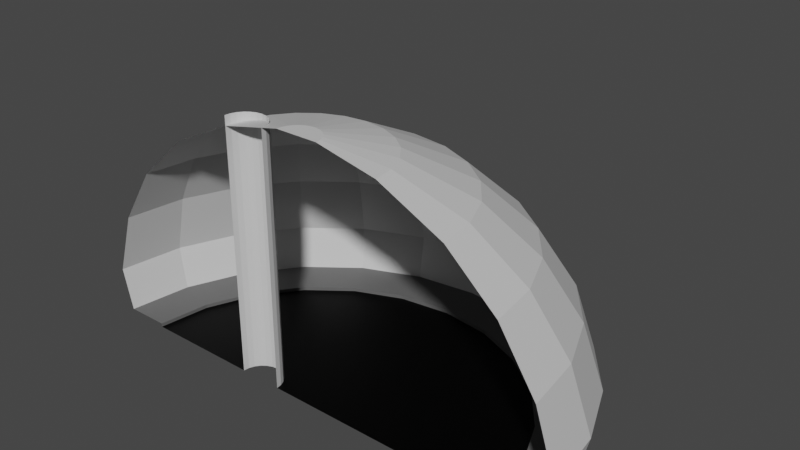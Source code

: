 # Source: tunnel_end.blend  (saved by Blender 2.93.20; exported with 4.5.12 LTS)
import bpy
from mathutils import Matrix  # noqa: F401  (used for matrix-valued properties, if any)

bpy.ops.wm.read_factory_settings(use_empty=True)
scene = bpy.context.scene
scene.name = 'Scene'

# ---- collections
col_collection = bpy.data.collections.new('Collection'); scene.collection.children.link(col_collection)

# ---- images (referenced by path relative to the original .blend; pixels are not part of the script)
import os
ASSET_DIR = os.environ.get("B2B_ASSET_DIR", "")  # directory of the original .blend (textures are referenced by path, not embedded)
HERE = os.path.dirname(os.path.abspath(__file__))  # packed textures are extracted next to this script under _unpacked/

def load_image(name, relpath, width, height, colorspace="sRGB"):
    """Load a texture the original file referenced (path relative to the .blend, or extracted next to this script)."""
    p = next((c for c in (os.path.join(HERE, relpath), os.path.join(ASSET_DIR, relpath)) if relpath and os.path.exists(c)), "")
    if p:
        img = bpy.data.images.load(p, check_existing=True)
        img.name = name
    else:  # same state as the original file: an image datablock whose file is absent (Cycles renders it pink)
        img = bpy.data.images.new(name, width, height)
        img.source = "FILE"
        img.filepath = "//" + (relpath or name)
    img.colorspace_settings.name = colorspace
    return img
img_tunnel_end = load_image('tunnel_end', 'tunnel_end.png', 1024, 1024, 'sRGB')

# ---- materials (node trees are filled in below, after node groups)
mat_material_001 = bpy.data.materials.new('Material.001')
mat_material_002 = bpy.data.materials.new('Material.002')
mat_material_003 = bpy.data.materials.new('Material.003')
mat_material = bpy.data.materials.new('Material')

# ---- material node trees
mat_material_001.use_nodes = True; mat_material_001.node_tree.nodes.clear()
_N = mat_material_001.node_tree.nodes; _L = mat_material_001.node_tree.links
n0 = _N.new('ShaderNodeOutputMaterial'); n0.name = 'Material Output'; n0.location = (300, 300)
n1 = _N.new('ShaderNodeBsdfPrincipled'); n1.name = 'Principled BSDF'; n1.location = (10, 300)
n1.distribution = 'GGX'
n1.subsurface_method = 'BURLEY'
n1.inputs[0].default_value = (1.0, 1.0, 1.0, 1.0)
n1.inputs[3].default_value = 1.45
n1.inputs[27].default_value = (0.0, 0.0, 0.0, 1.0)
n1.inputs[28].default_value = 1.0
n2 = _N.new('ShaderNodeTexImage'); n2.name = 'Image Texture'; n2.location = (-4, 597)
n2.image = img_tunnel_end
_L.new(n1.outputs[0], n0.inputs[0])
n0.is_active_output = True
mat_material_002.use_nodes = True; mat_material_002.node_tree.nodes.clear()
_N = mat_material_002.node_tree.nodes; _L = mat_material_002.node_tree.links
n0 = _N.new('ShaderNodeOutputMaterial'); n0.name = 'Material Output'; n0.location = (300, 300)
n1 = _N.new('ShaderNodeBsdfPrincipled'); n1.name = 'Principled BSDF'; n1.location = (10, 300)
n1.distribution = 'GGX'
n1.subsurface_method = 'BURLEY'
n1.inputs[0].default_value = (0.0, 0.0, 0.0, 1.0)
n1.inputs[3].default_value = 1.45
n1.inputs[13].default_value = 0.1261
n1.inputs[27].default_value = (0.0, 0.0, 0.0, 1.0)
n1.inputs[28].default_value = 1.0
n2 = _N.new('ShaderNodeTexImage'); n2.name = 'Image Texture'; n2.location = (24, 586)
n2.image = img_tunnel_end
_L.new(n1.outputs[0], n0.inputs[0])
n0.is_active_output = True
mat_material_003.use_nodes = True; mat_material_003.node_tree.nodes.clear()
_N = mat_material_003.node_tree.nodes; _L = mat_material_003.node_tree.links
n0 = _N.new('ShaderNodeOutputMaterial'); n0.name = 'Material Output'; n0.location = (300, 300)
n1 = _N.new('ShaderNodeBsdfPrincipled'); n1.name = 'Principled BSDF'; n1.location = (10, 300)
n1.distribution = 'GGX'
n1.subsurface_method = 'BURLEY'
n1.inputs[0].default_value = (0.1193, 0.1193, 0.1193, 1.0)
n1.inputs[3].default_value = 1.45
n1.inputs[27].default_value = (0.0, 0.0, 0.0, 1.0)
n1.inputs[28].default_value = 1.0
n2 = _N.new('ShaderNodeTexImage'); n2.name = 'Image Texture'; n2.location = (20, 595)
n2.image = img_tunnel_end
_L.new(n1.outputs[0], n0.inputs[0])
n0.is_active_output = True
mat_material.use_nodes = True; mat_material.node_tree.nodes.clear()
_N = mat_material.node_tree.nodes; _L = mat_material.node_tree.links
n0 = _N.new('ShaderNodeOutputMaterial'); n0.name = 'Material Output'; n0.location = (300, 300)
n1 = _N.new('ShaderNodeTexImage'); n1.name = 'Image Texture'; n1.location = (20, 584)
n1.image = img_tunnel_end
n2 = _N.new('ShaderNodeBsdfPrincipled'); n2.name = 'Principled BSDF'; n2.location = (10, 300)
n2.distribution = 'GGX'
n2.subsurface_method = 'BURLEY'
n2.inputs[0].default_value = (0.6514, 0.6514, 0.6514, 1.0)
n2.inputs[3].default_value = 1.45
n2.inputs[27].default_value = (0.0, 0.0, 0.0, 1.0)
n2.inputs[28].default_value = 1.0
_L.new(n2.outputs[0], n0.inputs[0])
n0.is_active_output = True

# ---- world
world_world = bpy.data.worlds.new('World'); scene.world = world_world
world_world.use_nodes = True; world_world.node_tree.nodes.clear()
_N = world_world.node_tree.nodes; _L = world_world.node_tree.links
n0 = _N.new('ShaderNodeOutputWorld'); n0.name = 'World Output'; n0.location = (300, 300)
n1 = _N.new('ShaderNodeBackground'); n1.name = 'Background'; n1.location = (10, 300)
n1.inputs[0].default_value = (0.05088, 0.05088, 0.05088, 1.0)
_L.new(n1.outputs[0], n0.inputs[0])
n0.is_active_output = True
world_world.color = (0.05088, 0.05088, 0.05088)
world_world.use_sun_shadow = False
world_world.sun_shadow_jitter_overblur = 0.0

# ---- meshes
me_plane = bpy.data.meshes.new('Plane')
me_plane.from_pydata([(-5.614, 0.0, -1.863e-09), (-2.311, 0.0, -1.863e-09), (-5.614, 0.0, 0.1), (-6.833, 0.0, 0.1), (-1.859, 0.5888, -1.863e-09), (-2.006, 0.5279, -1.863e-09), (-7.12, -1.297e-07, 1.281), (-2.006, 0.5279, 7.101), (-2.132, 0.4311, 7.101), (-2.132, 0.4311, -1.863e-09), (-2.311, -7.301e-07, 7.101), (-2.229, 0.3048, -1.863e-09), (-2.229, 0.3048, 7.101), (-2.29, 0.1578, 7.101), (-2.29, 0.1578, -1.863e-09), (-1.859, 0.5888, 7.101), (-4.129, -7.557e-07, 5.94), (-1.092, 0.0, -1.863e-09), (-5.525, -5.85e-07, 4.669), (-6.546, -3.715e-07, 3.08), (-1.544, 0.5888, -1.863e-09), (-1.397, 0.5279, -1.863e-09), (-1.397, 0.5279, 7.101), (-1.27, 0.4311, 7.101), (-0.6053, -9.262e-07, 7.209), (-2.311, -8.721e-07, 6.835), (-1.27, 0.4311, -1.863e-09), (-1.173, 0.3048, -1.863e-09), (-1.173, 0.3048, 7.101), (-1.113, 0.1578, 7.101), (-1.113, 0.1578, -1.863e-09), (-1.701, 0.6096, 7.101), (-1.701, 0.6096, -1.863e-09), (-1.544, 0.5888, 7.101), (-5.423, 1.453, -1.863e-09), (-5.423, 1.453, 0.1), (-6.6, 1.769, 0.1), (-6.877, 1.843, 1.281), (-3.988, 1.069, 5.94), (-5.337, 1.43, 4.669), (-6.323, 1.694, 3.08), (-0.5846, 0.1567, 7.209), (-4.862, 2.807, -1.863e-09), (-4.862, 2.807, 0.1), (-5.918, 3.416, 0.1), (-6.166, 3.56, 1.281), (-3.575, 2.064, 5.94), (-4.785, 2.763, 4.669), (-5.669, 3.273, 3.08), (-0.5242, 0.3026, 7.209), (-3.97, 3.97, -1.863e-09), (-3.97, 3.97, 0.1), (-4.832, 4.832, 0.1), (-5.034, 5.034, 1.281), (-2.919, 2.919, 5.94), (-3.907, 3.907, 4.669), (-4.628, 4.628, 3.08), (-0.428, 0.428, 7.209), (-2.807, 4.862, -1.863e-09), (-2.807, 4.862, 0.1), (-3.416, 5.918, 0.1), (-3.56, 6.166, 1.281), (-2.064, 3.575, 5.94), (-2.763, 4.785, 4.669), (-3.273, 5.669, 3.08), (-0.3026, 0.5242, 7.209), (-1.453, 5.423, -1.863e-09), (-1.453, 5.423, 0.1), (-1.769, 6.6, 0.1), (-1.843, 6.877, 1.281), (-1.069, 3.988, 5.94), (-1.43, 5.337, 4.669), (-1.694, 6.323, 3.08), (-0.1567, 0.5846, 7.209), (2.384e-07, 5.614, -1.863e-09), (2.384e-07, 5.614, 0.1), (0.0, 6.833, 0.1), (2.384e-07, 7.12, 1.281), (-8.345e-07, 4.129, 5.94), (-4.768e-07, 5.525, 4.669), (-3.576e-07, 6.546, 3.08), (-8.792e-07, 0.6053, 7.209), (1.453, 5.423, -1.863e-09), (1.453, 5.423, 0.1), (1.769, 6.6, 0.1), (1.843, 6.877, 1.281), (1.069, 3.988, 5.94), (1.43, 5.337, 4.669), (1.694, 6.323, 3.08), (0.1567, 0.5846, 7.209), (2.807, 4.862, -1.863e-09), (2.807, 4.862, 0.1), (3.416, 5.918, 0.1), (3.56, 6.166, 1.281), (2.064, 3.575, 5.94), (2.763, 4.785, 4.669), (3.273, 5.669, 3.08), (0.3026, 0.5242, 7.209), (3.97, 3.97, -1.863e-09), (3.97, 3.97, 0.1), (4.832, 4.832, 0.1), (5.034, 5.034, 1.281), (2.919, 2.919, 5.94), (3.907, 3.907, 4.669), (4.628, 4.628, 3.08), (0.428, 0.428, 7.209), (4.862, 2.807, -1.863e-09), (4.862, 2.807, 0.1), (5.918, 3.416, 0.1), (6.166, 3.56, 1.281), (3.575, 2.064, 5.94), (4.785, 2.763, 4.669), (5.669, 3.273, 3.08), (0.5242, 0.3026, 7.209), (5.423, 1.453, -1.863e-09), (5.423, 1.453, 0.1), (6.6, 1.769, 0.1), (6.877, 1.843, 1.281), (3.988, 1.069, 5.94), (5.337, 1.43, 4.669), (6.323, 1.694, 3.08), (0.5846, 0.1567, 7.209), (5.614, -2.384e-07, -1.863e-09), (5.614, -2.384e-07, 0.1), (6.833, 0.0, 0.1), (7.12, -2.384e-07, 1.281), (4.129, 7.153e-07, 5.94), (5.525, 3.576e-07, 4.669), (6.546, 4.768e-07, 3.08), (0.6053, 8.196e-07, 7.209), (-1.092, -9.135e-07, 7.101), (-2.232, 0.5981, 6.835), (-1.055, 0.2826, 7.101), (-2.001, 1.155, 6.835), (-0.9455, 0.5459, 7.101), (-1.634, 1.634, 6.835), (-0.772, 0.772, 7.101), (-1.155, 2.001, 6.835), (-0.5459, 0.9455, 7.101), (-0.5981, 2.232, 6.835), (-0.2826, 1.055, 7.101), (-7.749e-07, 2.311, 6.835), (-9.239e-07, 1.092, 7.101), (0.5981, 2.232, 6.835), (0.2826, 1.055, 7.101), (1.155, 2.001, 6.835), (0.5459, 0.9455, 7.101), (1.634, 1.634, 6.835), (0.772, 0.772, 7.101), (2.001, 1.155, 6.835), (0.9455, 0.5459, 7.101), (2.232, 0.5981, 6.835), (1.055, 0.2826, 7.101), (2.311, 8.345e-07, 6.835), (1.092, 1.013e-06, 7.101), (-1.192e-07, -5.33e-08, 7.209)], [], [(26, 21, 22, 23), (8, 9, 11, 12), (14, 1, 10, 13), (4, 15, 31, 32), (14, 13, 12, 11), (5, 7, 15, 4), (28, 27, 26, 23), (30, 29, 130, 17), (1, 14, 34, 0), (30, 27, 28, 29), (9, 8, 7, 5), (20, 33, 22, 21), (20, 32, 31, 33), (6, 3, 36, 37), (19, 6, 37, 40), (0, 34, 35, 2), (16, 18, 39, 38), (18, 19, 40, 39), (2, 35, 36, 3), (34, 42, 43, 35), (40, 37, 45, 48), (38, 39, 47, 46), (35, 43, 44, 36), (39, 40, 48, 47), (37, 36, 44, 45), (48, 45, 53, 56), (46, 47, 55, 54), (43, 51, 52, 44), (47, 48, 56, 55), (45, 44, 52, 53), (42, 50, 51, 43), (55, 56, 64, 63), (53, 52, 60, 61), (50, 58, 59, 51), (56, 53, 61, 64), (54, 55, 63, 62), (51, 59, 60, 52), (63, 64, 72, 71), (61, 60, 68, 69), (58, 66, 67, 59), (64, 61, 69, 72), (62, 63, 71, 70), (59, 67, 68, 60), (72, 69, 77, 80), (70, 71, 79, 78), (67, 75, 76, 68), (71, 72, 80, 79), (69, 68, 76, 77), (66, 74, 75, 67), (78, 79, 87, 86), (75, 83, 84, 76), (79, 80, 88, 87), (77, 76, 84, 85), (74, 82, 83, 75), (80, 77, 85, 88), (87, 88, 96, 95), (85, 84, 92, 93), (82, 90, 91, 83), (88, 85, 93, 96), (86, 87, 95, 94), (83, 91, 92, 84), (93, 92, 100, 101), (90, 98, 99, 91), (96, 93, 101, 104), (94, 95, 103, 102), (91, 99, 100, 92), (95, 96, 104, 103), (104, 101, 109, 112), (102, 103, 111, 110), (99, 107, 108, 100), (103, 104, 112, 111), (101, 100, 108, 109), (98, 106, 107, 99), (107, 115, 116, 108), (111, 112, 120, 119), (109, 108, 116, 117), (106, 114, 115, 107), (112, 109, 117, 120), (110, 111, 119, 118), (119, 120, 128, 127), (117, 116, 124, 125), (114, 122, 123, 115), (120, 117, 125, 128), (118, 119, 127, 126), (115, 123, 124, 116), (130, 25, 131, 132), (132, 131, 133, 134), (134, 133, 135, 136), (136, 135, 137, 138), (138, 137, 139, 140), (140, 139, 141, 142), (142, 141, 143, 144), (144, 143, 145, 146), (146, 145, 147, 148), (148, 147, 149, 150), (150, 149, 151, 152), (152, 151, 153, 154), (24, 130, 132, 41), (41, 132, 134, 49), (49, 134, 136, 57), (57, 136, 138, 65), (65, 138, 140, 73), (73, 140, 142, 81), (81, 142, 144, 89), (89, 144, 146, 97), (97, 146, 148, 105), (105, 148, 150, 113), (113, 150, 152, 121), (121, 152, 154, 129), (126, 153, 151, 118), (118, 151, 149, 110), (110, 149, 147, 102), (102, 147, 145, 94), (94, 145, 143, 86), (86, 143, 141, 78), (78, 141, 139, 70), (70, 139, 137, 62), (62, 137, 135, 54), (54, 135, 133, 46), (46, 133, 131, 38), (38, 131, 25, 16), (14, 11, 42, 34), (11, 9, 50, 42), (9, 5, 58, 50), (5, 4, 66, 58), (4, 32, 74, 66), (32, 20, 82, 74), (20, 21, 90, 82), (21, 26, 98, 90), (26, 27, 106, 98), (27, 30, 114, 106), (30, 17, 122, 114), (121, 129, 155), (24, 41, 155), (41, 49, 155), (49, 57, 155), (57, 65, 155), (65, 73, 155), (73, 81, 155), (81, 89, 155), (89, 97, 155), (97, 105, 155), (105, 113, 155), (113, 121, 155)])
me_plane.polygons.foreach_set('material_index', [3, 3, 3, 3, 3, 3, 3, 3, 1, 3, 3, 3, 3, 3, 3, 2, 3, 3, 2, 2, 3, 3, 2, 3, 3, 3, 3, 2, 3, 3, 2, 3, 3, 2, 3, 3, 2, 3, 3, 2, 3, 3, 2, 3, 3, 2, 3, 3, 2, 3, 2, 3, 3, 2, 3, 3, 3, 2, 3, 3, 2, 3, 2, 3, 3, 2, 3, 3, 3, 2, 3, 3, 2, 2, 3, 3, 2, 3, 3, 3, 3, 2, 3, 3, 2, 3, 3, 3, 3, 3, 3, 3, 3, 3, 3, 3, 3, 3, 3, 3, 3, 3, 3, 3, 3, 3, 3, 3, 3, 3, 3, 3, 3, 3, 3, 3, 3, 3, 3, 3, 3, 1, 1, 1, 1, 1, 1, 1, 1, 1, 1, 1, 3, 3, 3, 3, 3, 3, 3, 3, 3, 3, 3, 3])
_uv = me_plane.uv_layers.new(name='UVMap')
_uv.uv.foreach_set('vector', [0.962, 0.3714, 0.9454, 0.3714, 0.9454, 0.5175, 0.962, 0.5175, 0.5936, 0.9434, 0.7397, 0.9434, 0.7397, 0.9269, 0.5936, 0.9269, 0.9434, 0.3714, 0.9269, 0.3714, 0.9269, 0.5175, 0.9434, 0.5175, 0.5936, 0.962, 0.7397, 0.962, 0.7397, 0.9454, 0.5936, 0.9454, 0.9434, 0.6657, 0.9434, 0.5195, 0.9269, 0.5195, 0.9269, 0.6657, 0.001001, 0.9805, 0.1471, 0.9805, 0.1471, 0.964, 0.001001, 0.964, 0.9434, 0.8138, 0.9434, 0.6677, 0.9269, 0.6677, 0.9269, 0.8138, 0.1491, 0.9805, 0.2953, 0.9805, 0.2953, 0.964, 0.1491, 0.964, 0.8879, 0.6677, 0.8529, 0.6677, 0.8529, 0.8138, 0.8879, 0.8138, 0.4434, 0.9805, 0.4434, 0.964, 0.2973, 0.964, 0.2973, 0.9805, 0.962, 0.6657, 0.962, 0.5195, 0.9454, 0.5195, 0.9454, 0.6657, 0.4454, 0.9805, 0.5916, 0.9805, 0.5916, 0.964, 0.4454, 0.964, 0.962, 0.6677, 0.9454, 0.6677, 0.9454, 0.8138, 0.962, 0.8138, 0.4434, 0.5175, 0.4434, 0.4454, 0.2973, 0.4454, 0.2973, 0.5175, 0.5916, 0.001001, 0.4454, 0.001001, 0.4454, 0.1471, 0.5916, 0.1471, 0.9064, 0.962, 0.9064, 0.8899, 0.8899, 0.8899, 0.8899, 0.962, 0.4454, 0.4434, 0.5916, 0.4434, 0.5916, 0.3714, 0.4454, 0.3714, 0.5916, 0.2953, 0.5916, 0.1491, 0.5195, 0.1491, 0.5195, 0.2953, 0.8879, 0.8158, 0.8158, 0.8158, 0.8158, 0.8879, 0.8879, 0.8879, 0.5936, 0.9805, 0.6657, 0.9805, 0.6657, 0.964, 0.5936, 0.964, 0.4434, 0.2973, 0.2973, 0.2973, 0.2973, 0.4434, 0.4434, 0.4434, 0.6657, 0.1471, 0.6657, 0.001001, 0.5936, 0.001001, 0.5936, 0.1471, 0.5175, 0.8158, 0.4454, 0.8158, 0.4454, 0.8879, 0.5175, 0.8879, 0.2973, 0.6657, 0.4434, 0.6657, 0.4434, 0.5936, 0.2973, 0.5936, 0.6657, 0.1491, 0.5936, 0.1491, 0.5936, 0.2953, 0.6657, 0.2953, 0.4434, 0.1491, 0.2973, 0.1491, 0.2973, 0.2953, 0.4434, 0.2953, 0.4454, 0.6657, 0.5916, 0.6657, 0.5916, 0.5936, 0.4454, 0.5936, 0.8879, 0.4454, 0.8158, 0.4454, 0.8158, 0.5175, 0.8879, 0.5175, 0.7397, 0.1471, 0.7397, 0.001001, 0.6677, 0.001001, 0.6677, 0.1471, 0.1471, 0.7397, 0.1471, 0.6677, 0.001001, 0.6677, 0.001001, 0.7397, 0.9249, 0.962, 0.9249, 0.8899, 0.9084, 0.8899, 0.9084, 0.962, 0.2973, 0.7397, 0.4434, 0.7397, 0.4434, 0.6677, 0.2973, 0.6677, 0.7397, 0.1491, 0.6677, 0.1491, 0.6677, 0.2953, 0.7397, 0.2953, 0.6677, 0.9805, 0.7397, 0.9805, 0.7397, 0.964, 0.6677, 0.964, 0.2953, 0.1491, 0.1491, 0.1491, 0.1491, 0.2953, 0.2953, 0.2953, 0.7397, 0.5916, 0.7397, 0.4454, 0.6677, 0.4454, 0.6677, 0.5916, 0.8138, 0.7417, 0.7417, 0.7417, 0.7417, 0.8138, 0.8138, 0.8138, 0.5936, 0.7397, 0.7397, 0.7397, 0.7397, 0.6677, 0.5936, 0.6677, 0.8138, 0.001001, 0.7417, 0.001001, 0.7417, 0.1471, 0.8138, 0.1471, 0.7417, 0.9805, 0.8138, 0.9805, 0.8138, 0.964, 0.7417, 0.964, 0.2953, 0.001001, 0.1491, 0.001001, 0.1491, 0.1471, 0.2953, 0.1471, 0.8138, 0.5916, 0.8138, 0.4454, 0.7417, 0.4454, 0.7417, 0.5916, 0.962, 0.8158, 0.8899, 0.8158, 0.8899, 0.8879, 0.962, 0.8879, 0.2953, 0.2973, 0.1491, 0.2973, 0.1491, 0.4434, 0.2953, 0.4434, 0.1491, 0.8138, 0.2953, 0.8138, 0.2953, 0.7417, 0.1491, 0.7417, 0.6657, 0.7417, 0.5936, 0.7417, 0.5936, 0.8138, 0.6657, 0.8138, 0.8879, 0.1471, 0.8879, 0.001001, 0.8158, 0.001001, 0.8158, 0.1471, 0.5916, 0.8138, 0.5916, 0.7417, 0.4454, 0.7417, 0.4454, 0.8138, 0.9805, 0.1842, 0.9805, 0.1121, 0.964, 0.1121, 0.964, 0.1842, 0.2973, 0.8138, 0.4434, 0.8138, 0.4434, 0.7417, 0.2973, 0.7417, 0.7397, 0.7417, 0.6677, 0.7417, 0.6677, 0.8138, 0.7397, 0.8138, 0.8138, 0.2953, 0.8138, 0.1491, 0.7417, 0.1491, 0.7417, 0.2953, 0.7397, 0.6657, 0.7397, 0.5936, 0.5936, 0.5936, 0.5936, 0.6657, 0.9434, 0.962, 0.9434, 0.8899, 0.9269, 0.8899, 0.9269, 0.962, 0.1471, 0.2973, 0.001001, 0.2973, 0.001001, 0.4434, 0.1471, 0.4434, 0.1491, 0.7397, 0.2953, 0.7397, 0.2953, 0.6677, 0.1491, 0.6677, 0.6657, 0.4454, 0.5936, 0.4454, 0.5936, 0.5916, 0.6657, 0.5916, 0.8158, 0.9805, 0.8879, 0.9805, 0.8879, 0.964, 0.8158, 0.964, 0.1471, 0.001001, 0.001001, 0.001001, 0.001001, 0.1471, 0.1471, 0.1471, 0.5916, 0.5916, 0.5916, 0.4454, 0.5195, 0.4454, 0.5195, 0.5916, 0.5916, 0.8158, 0.5195, 0.8158, 0.5195, 0.8879, 0.5916, 0.8879, 0.1471, 0.8138, 0.1471, 0.7417, 0.001001, 0.7417, 0.001001, 0.8138, 0.962, 0.962, 0.962, 0.8899, 0.9454, 0.8899, 0.9454, 0.962, 0.1471, 0.4454, 0.001001, 0.4454, 0.001001, 0.5916, 0.1471, 0.5916, 0.2973, 0.5916, 0.4434, 0.5916, 0.4434, 0.5195, 0.2973, 0.5195, 0.9249, 0.1491, 0.8529, 0.1491, 0.8529, 0.2212, 0.9249, 0.2212, 0.5175, 0.2953, 0.5175, 0.1491, 0.4454, 0.1491, 0.4454, 0.2953, 0.2953, 0.4454, 0.1491, 0.4454, 0.1491, 0.5916, 0.2953, 0.5916, 0.4454, 0.3694, 0.5916, 0.3694, 0.5916, 0.2973, 0.4454, 0.2973, 0.3694, 0.8529, 0.2973, 0.8529, 0.2973, 0.9249, 0.3694, 0.9249, 0.5175, 0.5916, 0.5175, 0.4454, 0.4454, 0.4454, 0.4454, 0.5916, 0.1471, 0.6657, 0.1471, 0.5936, 0.001001, 0.5936, 0.001001, 0.6657, 0.9805, 0.07307, 0.9805, 0.001001, 0.964, 0.001001, 0.964, 0.07307, 0.4434, 0.8529, 0.3714, 0.8529, 0.3714, 0.9249, 0.4434, 0.9249, 0.1491, 0.6657, 0.2953, 0.6657, 0.2953, 0.5936, 0.1491, 0.5936, 0.6657, 0.2973, 0.5936, 0.2973, 0.5936, 0.4434, 0.6657, 0.4434, 0.8899, 0.9805, 0.962, 0.9805, 0.962, 0.964, 0.8899, 0.964, 0.4434, 0.001001, 0.2973, 0.001001, 0.2973, 0.1471, 0.4434, 0.1471, 0.7397, 0.4434, 0.7397, 0.2973, 0.6677, 0.2973, 0.6677, 0.4434, 0.4454, 0.7397, 0.5916, 0.7397, 0.5916, 0.6677, 0.4454, 0.6677, 0.8138, 0.2973, 0.7417, 0.2973, 0.7417, 0.4434, 0.8138, 0.4434, 0.001001, 0.999, 0.07307, 0.999, 0.07307, 0.9825, 0.001001, 0.9825, 0.1471, 0.1491, 0.001001, 0.1491, 0.001001, 0.2953, 0.1471, 0.2953, 0.8138, 0.7397, 0.8138, 0.5936, 0.7417, 0.5936, 0.7417, 0.7397, 0.8879, 0.8899, 0.8158, 0.8899, 0.8158, 0.962, 0.8879, 0.962, 0.5195, 0.962, 0.5916, 0.962, 0.5916, 0.9269, 0.5195, 0.9269, 0.8879, 0.4434, 0.8879, 0.3714, 0.8529, 0.3714, 0.8529, 0.4434, 0.1491, 0.962, 0.2212, 0.962, 0.2212, 0.9269, 0.1491, 0.9269, 0.962, 0.07307, 0.962, 0.001001, 0.9269, 0.001001, 0.9269, 0.07307, 0.2232, 0.962, 0.2953, 0.962, 0.2953, 0.9269, 0.2232, 0.9269, 0.962, 0.1471, 0.962, 0.07508, 0.9269, 0.07508, 0.9269, 0.1471, 0.2973, 0.962, 0.3694, 0.962, 0.3694, 0.9269, 0.2973, 0.9269, 0.962, 0.2212, 0.962, 0.1491, 0.9269, 0.1491, 0.9269, 0.2212, 0.3714, 0.962, 0.4434, 0.962, 0.4434, 0.9269, 0.3714, 0.9269, 0.962, 0.2953, 0.962, 0.2232, 0.9269, 0.2232, 0.9269, 0.2953, 0.4454, 0.962, 0.5175, 0.962, 0.5175, 0.9269, 0.4454, 0.9269, 0.962, 0.3694, 0.962, 0.2973, 0.9269, 0.2973, 0.9269, 0.3694, 0.7768, 0.9249, 0.7768, 0.8899, 0.7603, 0.8899, 0.7603, 0.9249, 0.7583, 0.9249, 0.7583, 0.8899, 0.7417, 0.8899, 0.7417, 0.9249, 0.8138, 0.9249, 0.8138, 0.8899, 0.7973, 0.8899, 0.7973, 0.9249, 0.7953, 0.9249, 0.7953, 0.8899, 0.7788, 0.8899, 0.7788, 0.9249, 0.7768, 0.962, 0.7768, 0.9269, 0.7603, 0.9269, 0.7603, 0.962, 0.7583, 0.962, 0.7583, 0.9269, 0.7417, 0.9269, 0.7417, 0.962, 0.8138, 0.962, 0.8138, 0.9269, 0.7973, 0.9269, 0.7973, 0.962, 0.7953, 0.962, 0.7953, 0.9269, 0.7788, 0.9269, 0.7788, 0.962, 0.6286, 0.8509, 0.6286, 0.8158, 0.6121, 0.8158, 0.6121, 0.8509, 0.6101, 0.8509, 0.6101, 0.8158, 0.5936, 0.8158, 0.5936, 0.8509, 0.6657, 0.8509, 0.6657, 0.8158, 0.6491, 0.8158, 0.6491, 0.8509, 0.6471, 0.8509, 0.6471, 0.8158, 0.6306, 0.8158, 0.6306, 0.8509, 0.001001, 0.962, 0.1471, 0.962, 0.1471, 0.9269, 0.001001, 0.9269, 0.9249, 0.8138, 0.9249, 0.6677, 0.8899, 0.6677, 0.8899, 0.8138, 0.1491, 0.9249, 0.2953, 0.9249, 0.2953, 0.8899, 0.1491, 0.8899, 0.9249, 0.1471, 0.9249, 0.001001, 0.8899, 0.001001, 0.8899, 0.1471, 0.6677, 0.8509, 0.8138, 0.8509, 0.8138, 0.8158, 0.6677, 0.8158, 0.8509, 0.6657, 0.8509, 0.5195, 0.8158, 0.5195, 0.8158, 0.6657, 0.1491, 0.8509, 0.2953, 0.8509, 0.2953, 0.8158, 0.1491, 0.8158, 0.8509, 0.2953, 0.8509, 0.1491, 0.8158, 0.1491, 0.8158, 0.2953, 0.001001, 0.8509, 0.1471, 0.8509, 0.1471, 0.8158, 0.001001, 0.8158, 0.8509, 0.4434, 0.8509, 0.2973, 0.8158, 0.2973, 0.8158, 0.4434, 0.2973, 0.8509, 0.4434, 0.8509, 0.4434, 0.8158, 0.2973, 0.8158, 0.8509, 0.8138, 0.8509, 0.6677, 0.8158, 0.6677, 0.8158, 0.8138, 0.1471, 0.8879, 0.1471, 0.8529, 0.001001, 0.8529, 0.001001, 0.8879, 0.8879, 0.2232, 0.8529, 0.2232, 0.8529, 0.3694, 0.8879, 0.3694, 0.2953, 0.8879, 0.2953, 0.8529, 0.1491, 0.8529, 0.1491, 0.8879, 0.8879, 0.5195, 0.8529, 0.5195, 0.8529, 0.6657, 0.8879, 0.6657, 0.8138, 0.8879, 0.8138, 0.8529, 0.6677, 0.8529, 0.6677, 0.8879, 0.9249, 0.2232, 0.8899, 0.2232, 0.8899, 0.3694, 0.9249, 0.3694, 0.1471, 0.9249, 0.1471, 0.8899, 0.001001, 0.8899, 0.001001, 0.9249, 0.9249, 0.3714, 0.8899, 0.3714, 0.8899, 0.5175, 0.9249, 0.5175, 0.5916, 0.9249, 0.5916, 0.8899, 0.4454, 0.8899, 0.4454, 0.9249, 0.9249, 0.5195, 0.8899, 0.5195, 0.8899, 0.6657, 0.9249, 0.6657, 0.7397, 0.9249, 0.7397, 0.8899, 0.5936, 0.8899, 0.5936, 0.9249, 0.6502, 0.8879, 0.6657, 0.8879, 0.6657, 0.8539, 0.9805, 0.1101, 0.965, 0.1101, 0.9805, 0.07608, 0.964, 0.07508, 0.9795, 0.07508, 0.964, 0.1091, 0.999, 0.1101, 0.9835, 0.1101, 0.999, 0.07608, 0.9825, 0.07508, 0.998, 0.07508, 0.9825, 0.1091, 0.6471, 0.8879, 0.6316, 0.8879, 0.6471, 0.8539, 0.6461, 0.8529, 0.6306, 0.8529, 0.6306, 0.8869, 0.6491, 0.8529, 0.6647, 0.8529, 0.6491, 0.8869, 0.6101, 0.8879, 0.5946, 0.8879, 0.6101, 0.8539, 0.6091, 0.8529, 0.5936, 0.8529, 0.5936, 0.8869, 0.6286, 0.8879, 0.6131, 0.8879, 0.6286, 0.8539, 0.6121, 0.8529, 0.6276, 0.8529, 0.6121, 0.8869])
me_plane.materials.append(mat_material_001)
me_plane.materials.append(mat_material_002)
me_plane.materials.append(mat_material_003)
me_plane.materials.append(mat_material)
me_plane.use_remesh_preserve_volume = False
me_plane.use_remesh_preserve_attributes = False
me_plane.use_mirror_vertex_groups = False
me_plane.update()

# ---- objects
ob_plane = bpy.data.objects.new('Plane', me_plane)

# ---- transforms, parenting, visibility, modifiers, constraints
ob_plane.location = (0.0, 0.0, 0.0)
ob_plane.lineart.crease_threshold = 0.0

# ---- collection membership
col_collection.objects.link(ob_plane)

# ---- scene / render settings (as saved in the file)
scene.frame_start = 1; scene.frame_end = 10000; scene.frame_set(0)
scene.render.engine = 'CYCLES'
scene.render.image_settings.file_format = 'FFMPEG'
scene.render.image_settings.color_mode = 'RGB'
scene.render.image_settings.compression = 0
scene.render.fps = 3
scene.render.fps_base = 0.1
scene.cycles.use_denoising = False
scene.cycles.samples = 128
scene.cycles.sampling_pattern = 'TABULATED_SOBOL'
scene.cycles.use_adaptive_sampling = False
scene.cycles.use_light_tree = False
scene.view_settings.look = 'High Contrast'
scene.view_settings.view_transform = 'Filmic'
bpy.context.view_layer.update()

# ---- added for rendering (the .blend has no active camera and no usable light): camera, sun
cam_auto = bpy.data.cameras.new('AutoCamera')
cam_auto.lens = 50.0
cam_auto.sensor_width = 36.0
cam_auto.clip_end = 1000.0
ob_auto_camera = bpy.data.objects.new('AutoCamera', cam_auto)
scene.collection.objects.link(ob_auto_camera)
ob_auto_camera.location = (16.1697, -15.8437, 16.5401)
ob_auto_camera.rotation_euler = (1.09748, -7.21219e-08, 0.694738)
scene.camera = ob_auto_camera
light_auto_sun = bpy.data.lights.new('AutoSun', 'SUN')
light_auto_sun.energy = 3.0
light_auto_sun.angle = 0.0523599
ob_auto_sun = bpy.data.objects.new('AutoSun', light_auto_sun)
scene.collection.objects.link(ob_auto_sun)
ob_auto_sun.rotation_euler = (0.872665, 0.174533, 0.523599)
bpy.context.view_layer.update()
